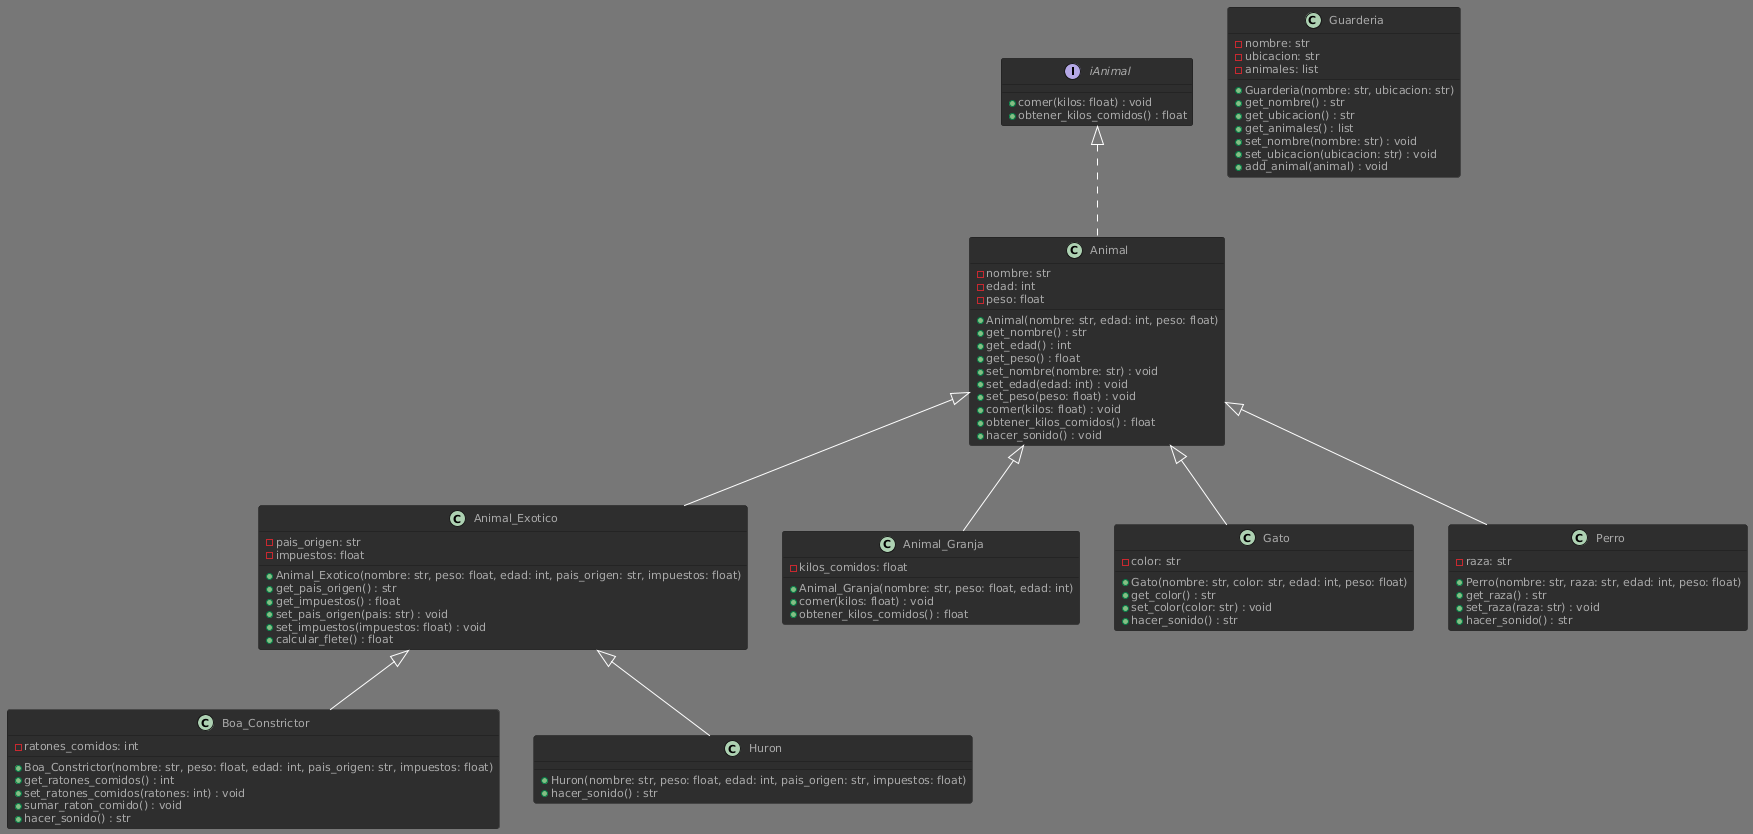

The diagram above was rendered by PlantUML. Its source (embedded in the PNG):
@startuml
!theme reddress-darkred
interface iAnimal {
    + comer(kilos: float) : void
    + obtener_kilos_comidos() : float
}

class Animal implements iAnimal {
    - nombre: str
    - edad: int
    - peso: float
    + Animal(nombre: str, edad: int, peso: float)
    + get_nombre() : str
    + get_edad() : int
    + get_peso() : float
    + set_nombre(nombre: str) : void
    + set_edad(edad: int) : void
    + set_peso(peso: float) : void
    + comer(kilos: float) : void
    + obtener_kilos_comidos() : float
    + hacer_sonido() : void
}

class Animal_Exotico extends Animal {
    - pais_origen: str
    - impuestos: float
    + Animal_Exotico(nombre: str, peso: float, edad: int, pais_origen: str, impuestos: float)
    + get_pais_origen() : str
    + get_impuestos() : float
    + set_pais_origen(pais: str) : void
    + set_impuestos(impuestos: float) : void
    + calcular_flete() : float
}

class Animal_Granja extends Animal {
    - kilos_comidos: float
    + Animal_Granja(nombre: str, peso: float, edad: int)
    + comer(kilos: float) : void
    + obtener_kilos_comidos() : float
}

class Gato extends Animal {
    - color: str
    + Gato(nombre: str, color: str, edad: int, peso: float)
    + get_color() : str
    + set_color(color: str) : void
    + hacer_sonido() : str
}

class Perro extends Animal {
    - raza: str
    + Perro(nombre: str, raza: str, edad: int, peso: float)
    + get_raza() : str
    + set_raza(raza: str) : void
    + hacer_sonido() : str
}

class Boa_Constrictor extends Animal_Exotico {
    - ratones_comidos: int
    + Boa_Constrictor(nombre: str, peso: float, edad: int, pais_origen: str, impuestos: float)
    + get_ratones_comidos() : int
    + set_ratones_comidos(ratones: int) : void
    + sumar_raton_comido() : void
    + hacer_sonido() : str
}

class Huron extends Animal_Exotico {
    + Huron(nombre: str, peso: float, edad: int, pais_origen: str, impuestos: float)
    + hacer_sonido() : str
}

class Guarderia {
    - nombre: str
    - ubicacion: str
    - animales: list
    + Guarderia(nombre: str, ubicacion: str)
    + get_nombre() : str
    + get_ubicacion() : str
    + get_animales() : list
    + set_nombre(nombre: str) : void
    + set_ubicacion(ubicacion: str) : void
    + add_animal(animal) : void
}
@enduml